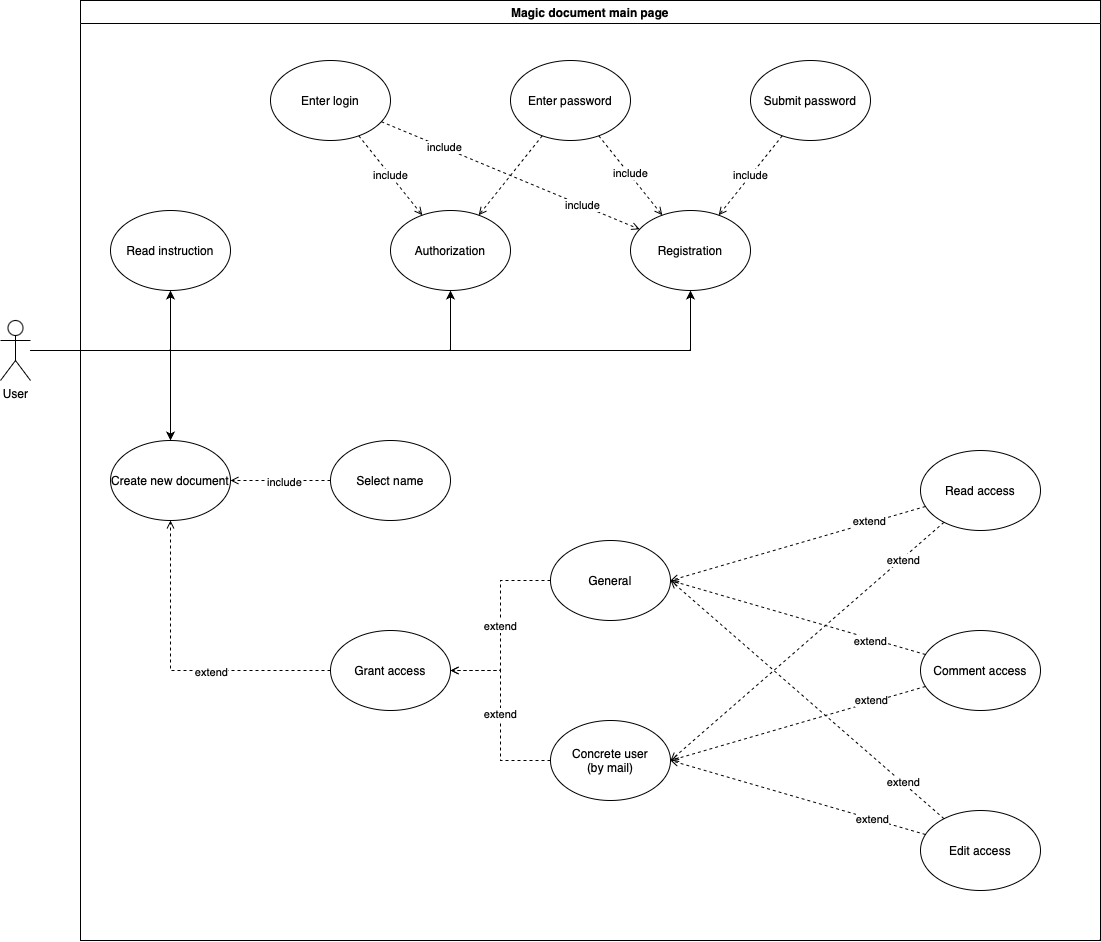

The diagram above was exported from draw.io. Its source (the exported page's mxGraphModel, read from the mxfile embedded in the PNG):
<mxGraphModel dx="1406" dy="1999" grid="1" gridSize="10" guides="1" tooltips="1" connect="1" arrows="1" fold="1" page="1" pageScale="1" pageWidth="827" pageHeight="1169" math="0" shadow="0">
  <root>
    <mxCell id="0" />
    <mxCell id="1" parent="0" />
    <mxCell id="Bqd4WR3j3yUnf75U1oX0-1" style="edgeStyle=orthogonalEdgeStyle;rounded=0;orthogonalLoop=1;jettySize=auto;html=1;" parent="1" source="Bqd4WR3j3yUnf75U1oX0-5" target="Bqd4WR3j3yUnf75U1oX0-7" edge="1">
      <mxGeometry relative="1" as="geometry" />
    </mxCell>
    <mxCell id="Bqd4WR3j3yUnf75U1oX0-2" style="edgeStyle=orthogonalEdgeStyle;rounded=0;orthogonalLoop=1;jettySize=auto;html=1;entryX=0.5;entryY=1;entryDx=0;entryDy=0;" parent="1" source="Bqd4WR3j3yUnf75U1oX0-5" target="Bqd4WR3j3yUnf75U1oX0-12" edge="1">
      <mxGeometry relative="1" as="geometry" />
    </mxCell>
    <mxCell id="Bqd4WR3j3yUnf75U1oX0-3" style="edgeStyle=orthogonalEdgeStyle;rounded=0;orthogonalLoop=1;jettySize=auto;html=1;entryX=0.5;entryY=1;entryDx=0;entryDy=0;" parent="1" source="Bqd4WR3j3yUnf75U1oX0-5" target="Bqd4WR3j3yUnf75U1oX0-11" edge="1">
      <mxGeometry relative="1" as="geometry" />
    </mxCell>
    <mxCell id="Bqd4WR3j3yUnf75U1oX0-4" style="edgeStyle=orthogonalEdgeStyle;rounded=0;orthogonalLoop=1;jettySize=auto;html=1;entryX=0.5;entryY=1;entryDx=0;entryDy=0;" parent="1" source="Bqd4WR3j3yUnf75U1oX0-5" target="Bqd4WR3j3yUnf75U1oX0-46" edge="1">
      <mxGeometry relative="1" as="geometry" />
    </mxCell>
    <mxCell id="Bqd4WR3j3yUnf75U1oX0-5" value="User" style="shape=umlActor;verticalLabelPosition=bottom;verticalAlign=top;html=1;outlineConnect=0;" parent="1" vertex="1">
      <mxGeometry x="110" y="310" width="30" height="60" as="geometry" />
    </mxCell>
    <mxCell id="Bqd4WR3j3yUnf75U1oX0-6" value="Magic document main page" style="swimlane;whiteSpace=wrap;html=1;" parent="1" vertex="1">
      <mxGeometry x="190" y="-10" width="1020" height="940" as="geometry" />
    </mxCell>
    <mxCell id="Bqd4WR3j3yUnf75U1oX0-7" value="Create new document" style="ellipse;whiteSpace=wrap;html=1;" parent="Bqd4WR3j3yUnf75U1oX0-6" vertex="1">
      <mxGeometry x="30" y="440" width="120" height="80" as="geometry" />
    </mxCell>
    <mxCell id="Bqd4WR3j3yUnf75U1oX0-8" style="edgeStyle=orthogonalEdgeStyle;rounded=0;orthogonalLoop=1;jettySize=auto;html=1;dashed=1;endArrow=open;endFill=0;entryX=1;entryY=0.5;entryDx=0;entryDy=0;" parent="Bqd4WR3j3yUnf75U1oX0-6" source="Bqd4WR3j3yUnf75U1oX0-10" target="Bqd4WR3j3yUnf75U1oX0-7" edge="1">
      <mxGeometry relative="1" as="geometry">
        <mxPoint x="90" y="530" as="targetPoint" />
      </mxGeometry>
    </mxCell>
    <mxCell id="Bqd4WR3j3yUnf75U1oX0-9" value="include" style="edgeLabel;html=1;align=center;verticalAlign=middle;resizable=0;points=[];" parent="Bqd4WR3j3yUnf75U1oX0-8" vertex="1" connectable="0">
      <mxGeometry x="-0.0631" y="1" relative="1" as="geometry">
        <mxPoint as="offset" />
      </mxGeometry>
    </mxCell>
    <mxCell id="Bqd4WR3j3yUnf75U1oX0-10" value="Select name" style="ellipse;whiteSpace=wrap;html=1;" parent="Bqd4WR3j3yUnf75U1oX0-6" vertex="1">
      <mxGeometry x="250" y="440" width="120" height="80" as="geometry" />
    </mxCell>
    <mxCell id="Bqd4WR3j3yUnf75U1oX0-11" value="Registration" style="ellipse;whiteSpace=wrap;html=1;" parent="Bqd4WR3j3yUnf75U1oX0-6" vertex="1">
      <mxGeometry x="550" y="210" width="120" height="80" as="geometry" />
    </mxCell>
    <mxCell id="Bqd4WR3j3yUnf75U1oX0-12" value="Authorization" style="ellipse;whiteSpace=wrap;html=1;" parent="Bqd4WR3j3yUnf75U1oX0-6" vertex="1">
      <mxGeometry x="310" y="210" width="120" height="80" as="geometry" />
    </mxCell>
    <mxCell id="Bqd4WR3j3yUnf75U1oX0-13" style="edgeStyle=orthogonalEdgeStyle;rounded=0;orthogonalLoop=1;jettySize=auto;html=1;dashed=1;endArrow=open;endFill=0;entryX=0.5;entryY=1;entryDx=0;entryDy=0;" parent="Bqd4WR3j3yUnf75U1oX0-6" source="Bqd4WR3j3yUnf75U1oX0-15" target="Bqd4WR3j3yUnf75U1oX0-7" edge="1">
      <mxGeometry relative="1" as="geometry" />
    </mxCell>
    <mxCell id="Bqd4WR3j3yUnf75U1oX0-14" value="extend" style="edgeLabel;html=1;align=center;verticalAlign=middle;resizable=0;points=[];" parent="Bqd4WR3j3yUnf75U1oX0-13" vertex="1" connectable="0">
      <mxGeometry x="-0.2265" y="1" relative="1" as="geometry">
        <mxPoint as="offset" />
      </mxGeometry>
    </mxCell>
    <mxCell id="Bqd4WR3j3yUnf75U1oX0-15" value="Grant access" style="ellipse;whiteSpace=wrap;html=1;" parent="Bqd4WR3j3yUnf75U1oX0-6" vertex="1">
      <mxGeometry x="250" y="630" width="120" height="80" as="geometry" />
    </mxCell>
    <mxCell id="Bqd4WR3j3yUnf75U1oX0-16" value="extend" style="edgeStyle=orthogonalEdgeStyle;rounded=0;orthogonalLoop=1;jettySize=auto;html=1;entryX=1;entryY=0.5;entryDx=0;entryDy=0;dashed=1;endArrow=open;endFill=0;" parent="Bqd4WR3j3yUnf75U1oX0-6" source="Bqd4WR3j3yUnf75U1oX0-17" target="Bqd4WR3j3yUnf75U1oX0-15" edge="1">
      <mxGeometry relative="1" as="geometry" />
    </mxCell>
    <mxCell id="Bqd4WR3j3yUnf75U1oX0-17" value="General" style="ellipse;whiteSpace=wrap;html=1;" parent="Bqd4WR3j3yUnf75U1oX0-6" vertex="1">
      <mxGeometry x="470" y="540" width="120" height="80" as="geometry" />
    </mxCell>
    <mxCell id="Bqd4WR3j3yUnf75U1oX0-18" value="extend" style="edgeStyle=orthogonalEdgeStyle;rounded=0;orthogonalLoop=1;jettySize=auto;html=1;entryX=1;entryY=0.5;entryDx=0;entryDy=0;endArrow=open;endFill=0;dashed=1;" parent="Bqd4WR3j3yUnf75U1oX0-6" source="Bqd4WR3j3yUnf75U1oX0-19" target="Bqd4WR3j3yUnf75U1oX0-15" edge="1">
      <mxGeometry relative="1" as="geometry" />
    </mxCell>
    <mxCell id="Bqd4WR3j3yUnf75U1oX0-19" value="Concrete user&lt;br&gt;(by mail)" style="ellipse;whiteSpace=wrap;html=1;" parent="Bqd4WR3j3yUnf75U1oX0-6" vertex="1">
      <mxGeometry x="470" y="720" width="120" height="80" as="geometry" />
    </mxCell>
    <mxCell id="Bqd4WR3j3yUnf75U1oX0-20" style="orthogonalLoop=1;jettySize=auto;html=1;entryX=1;entryY=0.5;entryDx=0;entryDy=0;dashed=1;endArrow=open;endFill=0;" parent="Bqd4WR3j3yUnf75U1oX0-6" source="Bqd4WR3j3yUnf75U1oX0-24" target="Bqd4WR3j3yUnf75U1oX0-17" edge="1">
      <mxGeometry relative="1" as="geometry" />
    </mxCell>
    <mxCell id="Bqd4WR3j3yUnf75U1oX0-21" value="extend" style="edgeLabel;html=1;align=center;verticalAlign=middle;resizable=0;points=[];" parent="Bqd4WR3j3yUnf75U1oX0-20" vertex="1" connectable="0">
      <mxGeometry x="-0.6066" y="2" relative="1" as="geometry">
        <mxPoint x="-4" y="-1" as="offset" />
      </mxGeometry>
    </mxCell>
    <mxCell id="Bqd4WR3j3yUnf75U1oX0-22" style="rounded=0;orthogonalLoop=1;jettySize=auto;html=1;entryX=1;entryY=0.5;entryDx=0;entryDy=0;dashed=1;endArrow=open;endFill=0;" parent="Bqd4WR3j3yUnf75U1oX0-6" source="Bqd4WR3j3yUnf75U1oX0-24" target="Bqd4WR3j3yUnf75U1oX0-19" edge="1">
      <mxGeometry relative="1" as="geometry" />
    </mxCell>
    <mxCell id="Bqd4WR3j3yUnf75U1oX0-23" value="extend" style="edgeLabel;html=1;align=center;verticalAlign=middle;resizable=0;points=[];" parent="Bqd4WR3j3yUnf75U1oX0-22" vertex="1" connectable="0">
      <mxGeometry x="-0.657" y="1" relative="1" as="geometry">
        <mxPoint x="-11" as="offset" />
      </mxGeometry>
    </mxCell>
    <mxCell id="Bqd4WR3j3yUnf75U1oX0-24" value="Comment access" style="ellipse;whiteSpace=wrap;html=1;" parent="Bqd4WR3j3yUnf75U1oX0-6" vertex="1">
      <mxGeometry x="840" y="630" width="120" height="80" as="geometry" />
    </mxCell>
    <mxCell id="Bqd4WR3j3yUnf75U1oX0-25" style="rounded=0;orthogonalLoop=1;jettySize=auto;html=1;entryX=1;entryY=0.5;entryDx=0;entryDy=0;endArrow=open;endFill=0;dashed=1;" parent="Bqd4WR3j3yUnf75U1oX0-6" source="Bqd4WR3j3yUnf75U1oX0-29" target="Bqd4WR3j3yUnf75U1oX0-19" edge="1">
      <mxGeometry relative="1" as="geometry" />
    </mxCell>
    <mxCell id="Bqd4WR3j3yUnf75U1oX0-26" value="extend" style="edgeLabel;html=1;align=center;verticalAlign=middle;resizable=0;points=[];" parent="Bqd4WR3j3yUnf75U1oX0-25" vertex="1" connectable="0">
      <mxGeometry x="-0.5767" relative="1" as="geometry">
        <mxPoint as="offset" />
      </mxGeometry>
    </mxCell>
    <mxCell id="Bqd4WR3j3yUnf75U1oX0-27" style="rounded=0;orthogonalLoop=1;jettySize=auto;html=1;entryX=1;entryY=0.5;entryDx=0;entryDy=0;dashed=1;endArrow=open;endFill=0;" parent="Bqd4WR3j3yUnf75U1oX0-6" source="Bqd4WR3j3yUnf75U1oX0-29" target="Bqd4WR3j3yUnf75U1oX0-17" edge="1">
      <mxGeometry relative="1" as="geometry" />
    </mxCell>
    <mxCell id="Bqd4WR3j3yUnf75U1oX0-28" value="extend" style="edgeLabel;html=1;align=center;verticalAlign=middle;resizable=0;points=[];" parent="Bqd4WR3j3yUnf75U1oX0-27" vertex="1" connectable="0">
      <mxGeometry x="-0.6926" y="-1" relative="1" as="geometry">
        <mxPoint as="offset" />
      </mxGeometry>
    </mxCell>
    <mxCell id="Bqd4WR3j3yUnf75U1oX0-29" value="Edit access" style="ellipse;whiteSpace=wrap;html=1;" parent="Bqd4WR3j3yUnf75U1oX0-6" vertex="1">
      <mxGeometry x="840" y="810" width="120" height="80" as="geometry" />
    </mxCell>
    <mxCell id="Bqd4WR3j3yUnf75U1oX0-30" style="orthogonalLoop=1;jettySize=auto;html=1;entryX=1;entryY=0.5;entryDx=0;entryDy=0;strokeColor=default;rounded=0;dashed=1;endArrow=open;endFill=0;" parent="Bqd4WR3j3yUnf75U1oX0-6" source="Bqd4WR3j3yUnf75U1oX0-34" target="Bqd4WR3j3yUnf75U1oX0-17" edge="1">
      <mxGeometry relative="1" as="geometry" />
    </mxCell>
    <mxCell id="Bqd4WR3j3yUnf75U1oX0-31" value="extend" style="edgeLabel;html=1;align=center;verticalAlign=middle;resizable=0;points=[];" parent="Bqd4WR3j3yUnf75U1oX0-30" vertex="1" connectable="0">
      <mxGeometry x="-0.5627" y="-2" relative="1" as="geometry">
        <mxPoint as="offset" />
      </mxGeometry>
    </mxCell>
    <mxCell id="Bqd4WR3j3yUnf75U1oX0-32" style="rounded=0;orthogonalLoop=1;jettySize=auto;html=1;entryX=1;entryY=0.5;entryDx=0;entryDy=0;endArrow=open;endFill=0;dashed=1;" parent="Bqd4WR3j3yUnf75U1oX0-6" source="Bqd4WR3j3yUnf75U1oX0-34" target="Bqd4WR3j3yUnf75U1oX0-19" edge="1">
      <mxGeometry relative="1" as="geometry" />
    </mxCell>
    <mxCell id="Bqd4WR3j3yUnf75U1oX0-33" value="extend" style="edgeLabel;html=1;align=center;verticalAlign=middle;resizable=0;points=[];" parent="Bqd4WR3j3yUnf75U1oX0-32" vertex="1" connectable="0">
      <mxGeometry x="-0.6926" y="1" relative="1" as="geometry">
        <mxPoint as="offset" />
      </mxGeometry>
    </mxCell>
    <mxCell id="Bqd4WR3j3yUnf75U1oX0-34" value="Read access" style="ellipse;whiteSpace=wrap;html=1;" parent="Bqd4WR3j3yUnf75U1oX0-6" vertex="1">
      <mxGeometry x="840" y="450" width="120" height="80" as="geometry" />
    </mxCell>
    <mxCell id="Bqd4WR3j3yUnf75U1oX0-35" value="include" style="rounded=0;orthogonalLoop=1;jettySize=auto;html=1;dashed=1;endArrow=open;endFill=0;" parent="Bqd4WR3j3yUnf75U1oX0-6" source="Bqd4WR3j3yUnf75U1oX0-39" target="Bqd4WR3j3yUnf75U1oX0-12" edge="1">
      <mxGeometry relative="1" as="geometry" />
    </mxCell>
    <mxCell id="Bqd4WR3j3yUnf75U1oX0-36" style="rounded=0;orthogonalLoop=1;jettySize=auto;html=1;dashed=1;endArrow=open;endFill=0;" parent="Bqd4WR3j3yUnf75U1oX0-6" source="Bqd4WR3j3yUnf75U1oX0-39" target="Bqd4WR3j3yUnf75U1oX0-11" edge="1">
      <mxGeometry relative="1" as="geometry" />
    </mxCell>
    <mxCell id="Bqd4WR3j3yUnf75U1oX0-37" value="include" style="edgeLabel;html=1;align=center;verticalAlign=middle;resizable=0;points=[];" parent="Bqd4WR3j3yUnf75U1oX0-36" vertex="1" connectable="0">
      <mxGeometry x="0.5517" y="1" relative="1" as="geometry">
        <mxPoint as="offset" />
      </mxGeometry>
    </mxCell>
    <mxCell id="Bqd4WR3j3yUnf75U1oX0-38" value="include" style="edgeLabel;html=1;align=center;verticalAlign=middle;resizable=0;points=[];" parent="Bqd4WR3j3yUnf75U1oX0-36" vertex="1" connectable="0">
      <mxGeometry x="-0.5248" y="1" relative="1" as="geometry">
        <mxPoint as="offset" />
      </mxGeometry>
    </mxCell>
    <mxCell id="Bqd4WR3j3yUnf75U1oX0-39" value="Enter login" style="ellipse;whiteSpace=wrap;html=1;" parent="Bqd4WR3j3yUnf75U1oX0-6" vertex="1">
      <mxGeometry x="190" y="60" width="120" height="80" as="geometry" />
    </mxCell>
    <mxCell id="Bqd4WR3j3yUnf75U1oX0-40" style="rounded=0;orthogonalLoop=1;jettySize=auto;html=1;dashed=1;endArrow=open;endFill=0;" parent="Bqd4WR3j3yUnf75U1oX0-6" source="Bqd4WR3j3yUnf75U1oX0-43" target="Bqd4WR3j3yUnf75U1oX0-12" edge="1">
      <mxGeometry relative="1" as="geometry" />
    </mxCell>
    <mxCell id="Bqd4WR3j3yUnf75U1oX0-41" style="rounded=0;orthogonalLoop=1;jettySize=auto;html=1;dashed=1;endArrow=open;endFill=0;" parent="Bqd4WR3j3yUnf75U1oX0-6" source="Bqd4WR3j3yUnf75U1oX0-43" target="Bqd4WR3j3yUnf75U1oX0-11" edge="1">
      <mxGeometry relative="1" as="geometry" />
    </mxCell>
    <mxCell id="Bqd4WR3j3yUnf75U1oX0-42" value="include" style="edgeLabel;html=1;align=center;verticalAlign=middle;resizable=0;points=[];" parent="Bqd4WR3j3yUnf75U1oX0-41" vertex="1" connectable="0">
      <mxGeometry x="-0.0438" y="1" relative="1" as="geometry">
        <mxPoint as="offset" />
      </mxGeometry>
    </mxCell>
    <mxCell id="Bqd4WR3j3yUnf75U1oX0-43" value="Enter password" style="ellipse;whiteSpace=wrap;html=1;" parent="Bqd4WR3j3yUnf75U1oX0-6" vertex="1">
      <mxGeometry x="430" y="60" width="120" height="80" as="geometry" />
    </mxCell>
    <mxCell id="Bqd4WR3j3yUnf75U1oX0-44" value="include" style="rounded=0;orthogonalLoop=1;jettySize=auto;html=1;dashed=1;endArrow=open;endFill=0;" parent="Bqd4WR3j3yUnf75U1oX0-6" source="Bqd4WR3j3yUnf75U1oX0-45" target="Bqd4WR3j3yUnf75U1oX0-11" edge="1">
      <mxGeometry relative="1" as="geometry" />
    </mxCell>
    <mxCell id="Bqd4WR3j3yUnf75U1oX0-45" value="Submit password" style="ellipse;whiteSpace=wrap;html=1;" parent="Bqd4WR3j3yUnf75U1oX0-6" vertex="1">
      <mxGeometry x="670" y="60" width="120" height="80" as="geometry" />
    </mxCell>
    <mxCell id="Bqd4WR3j3yUnf75U1oX0-46" value="Read instruction" style="ellipse;whiteSpace=wrap;html=1;" parent="Bqd4WR3j3yUnf75U1oX0-6" vertex="1">
      <mxGeometry x="30" y="210" width="120" height="80" as="geometry" />
    </mxCell>
  </root>
</mxGraphModel>